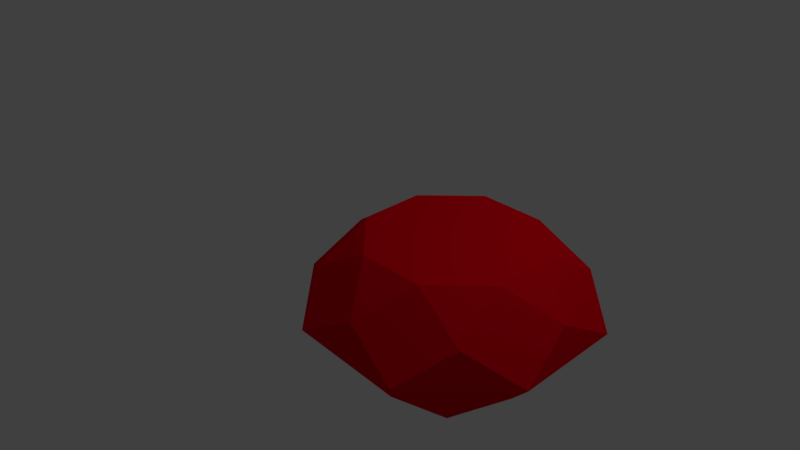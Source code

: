 # Source: JofLevel.blend  (saved by Blender 2.78.0; exported with 4.5.12 LTS)
import bpy
from mathutils import Matrix  # noqa: F401  (used for matrix-valued properties, if any)

bpy.ops.wm.read_factory_settings(use_empty=True)
scene = bpy.context.scene
scene.name = 'Scene'

# ---- collections
col_collection_1 = bpy.data.collections.new('Collection 1'); scene.collection.children.link(col_collection_1)

# ---- materials (node trees are filled in below, after node groups)
mat_red = bpy.data.materials.new('Red')
mat_red.alpha_threshold = 0.0
mat_red.use_transparent_shadow = False
mat_red.diffuse_color = (0.7225, 0.0, 0.008973, 1.0)
mat_red.roughness = 0.5
mat_red_light = bpy.data.materials.new('Red Light')
mat_red_light.alpha_threshold = 0.0
mat_red_light.use_transparent_shadow = False
mat_red_light.diffuse_color = (0.8, 0.0, 0.009379, 1.0)
mat_red_light.roughness = 0.5

# ---- material node trees

# ---- world
world_world = bpy.data.worlds.new('World'); scene.world = world_world
world_world.color = (0.05088, 0.05088, 0.05088)
world_world.use_sun_shadow = False
world_world.sun_shadow_jitter_overblur = 0.0
world_world.cycles.sampling_method = 'MANUAL'

# ---- cameras
cam_camera = bpy.data.cameras.new('Camera')
cam_camera.clip_end = 100.0
cam_camera.lens = 35.0
cam_camera.sensor_width = 32.0
cam_camera.sensor_height = 18.0
cam_camera.ortho_scale = 7.314
cam_camera.dof.focus_distance = 0.0
cam_camera.dof.aperture_fstop = 128.0

# ---- lights
light_lamp = bpy.data.lights.new('Lamp', 'POINT')
light_lamp.transmission_factor = 0.0
light_lamp.cutoff_distance = 30.0
light_lamp.energy = 100.0
light_lamp.shadow_buffer_clip_start = 1.001
light_lamp.shadow_soft_size = 0.1
light_lamp.shadow_maximum_resolution = 0.006
light_lamp.use_absolute_resolution = True

# ---- meshes
me_gem = bpy.data.meshes.new('Gem')
me_gem.from_pydata([(-1.557, -0.2998, 0.2252), (-1.303, -0.3524, -1.259), (-1.453, 0.3865, -0.3047), (-1.85, 0.8757, -0.8829), (-1.317, 0.783, -1.055), (-1.584, 0.3749, -1.304), (-1.954, 0.1894, -0.353), (-2.566, 0.1843, -0.9431), (-2.115, 0.4677, -1.132), (-2.012, -0.03996, -1.34), (-2.17, -0.3049, -0.365), (-2.589, -0.8121, -0.9238), (-2.46, -0.3233, -1.151), (-2.025, -0.6378, -1.328), (-1.976, -0.807, -0.3337), (-1.903, -1.53, -0.8363), (-2.15, -1.127, -1.101), (-1.616, -1.068, -1.276), (-1.484, -1.023, -0.2774), (-0.9116, -1.548, -0.7318), (-1.367, -1.472, -1.011), (-1.023, -1.08, -1.214), (-0.9842, -0.8256, -0.2292), (-0.1949, -0.857, -0.6715), (-0.5692, -1.156, -0.9346), (-0.5943, -0.6648, -1.178), (-0.7677, -0.3312, -0.2172), (-0.1727, 0.1394, -0.6908), (-0.2242, -0.3654, -0.9156), (-0.5811, -0.06691, -1.19), (-0.962, 0.1708, -0.2485), (-0.8582, 0.8571, -0.7784), (-0.5339, 0.4379, -0.9655), (-0.9908, 0.3637, -1.242)], [], [(6, 0, 2, 3), (6, 3, 7), (7, 3, 8), (8, 3, 4, 5), (8, 5, 9), (10, 0, 6, 7), (10, 7, 11), (11, 7, 12), (12, 7, 8, 9), (12, 9, 13), (14, 0, 10, 11), (14, 11, 15), (15, 11, 16), (16, 11, 12, 13), (16, 13, 17), (18, 0, 14, 15), (18, 15, 19), (19, 15, 20), (20, 15, 16, 17), (20, 17, 21), (22, 0, 18, 19), (22, 19, 23), (23, 19, 24), (24, 19, 20, 21), (24, 21, 25), (26, 0, 22, 23), (26, 23, 27), (27, 23, 28), (28, 23, 24, 25), (28, 25, 29), (30, 0, 26, 27), (30, 27, 31), (31, 27, 32), (32, 27, 28, 29), (32, 29, 33), (2, 0, 30, 31), (2, 31, 3), (3, 31, 4), (4, 31, 32, 33), (4, 33, 5), (5, 1, 33), (1, 5, 9), (1, 9, 13), (1, 13, 17), (1, 17, 21), (1, 21, 25), (1, 25, 29), (1, 29, 33)])
me_gem.polygons.foreach_set('material_index', [1, 1, 1, 1, 1, 1, 1, 1, 1, 1, 1, 1, 1, 1, 1, 1, 1, 1, 1, 1, 1, 1, 1, 1, 1, 1, 1, 1, 1, 1, 1, 1, 1, 1, 1, 1, 1, 1, 1, 1, 1, 1, 1, 1, 1, 1, 1, 1])
me_gem.materials.append(mat_red)
me_gem.materials.append(mat_red_light)
me_gem.use_remesh_preserve_volume = False
me_gem.use_remesh_preserve_attributes = False
me_gem.use_mirror_vertex_groups = False
me_gem.update()

# ---- objects
ob_gem = bpy.data.objects.new('Gem', me_gem)
ob_lamp = bpy.data.objects.new('Lamp', light_lamp)
ob_camera = bpy.data.objects.new('Camera', cam_camera)

# ---- transforms, parenting, visibility, modifiers, constraints
ob_gem.location = (-1.272, 0.5009, 1.416)
ob_gem.rotation_euler = (-0.0, -2.97, -0.0)
ob_gem.scale = (1.121, 1.121, 1.432)
ob_gem.lineart.crease_threshold = 0.0
ob_lamp.location = (2.339, 1.358, 7.173)
ob_lamp.rotation_euler = (0.6503, 0.05522, 1.866)
ob_lamp.scale = (0.8579, 0.988, 1.049)
ob_lamp.lock_rotations_4d = False
ob_lamp.empty_display_type = 'ARROWS'
ob_lamp.color = (0.0, 0.0, 0.0, 0.0)
ob_lamp.lineart.crease_threshold = 0.0
ob_camera.location = (5.256, -5.077, 6.56)
ob_camera.rotation_euler = (1.109, 0.0, 0.8149)
ob_camera.scale = (0.8566, 1.075, 0.9357)
ob_camera.lock_rotations_4d = False
ob_camera.empty_display_type = 'ARROWS'
ob_camera.color = (0.0, 0.0, 0.0, 0.0)
ob_camera.display_type = 'WIRE'
ob_camera.lineart.crease_threshold = 0.0

# ---- collection membership
col_collection_1.objects.link(ob_gem)
col_collection_1.objects.link(ob_lamp)
col_collection_1.objects.link(ob_camera)

# ---- scene / render settings (as saved in the file)
scene.camera = ob_camera
scene.frame_start = 1; scene.frame_end = 250; scene.frame_set(1)
scene.render.engine = 'BLENDER_EEVEE_NEXT'
scene.render.resolution_percentage = 50
scene.render.dither_intensity = 0.0
scene.cycles.use_denoising = False
scene.cycles.samples = 128
scene.cycles.sampling_pattern = 'TABULATED_SOBOL'
scene.cycles.light_sampling_threshold = 0.0
scene.cycles.use_adaptive_sampling = False
scene.cycles.use_light_tree = False
scene.cycles.blur_glossy = 0.0
scene.cycles.sample_clamp_indirect = 0.0
scene.view_settings.view_transform = 'Standard'
bpy.context.view_layer.update()
